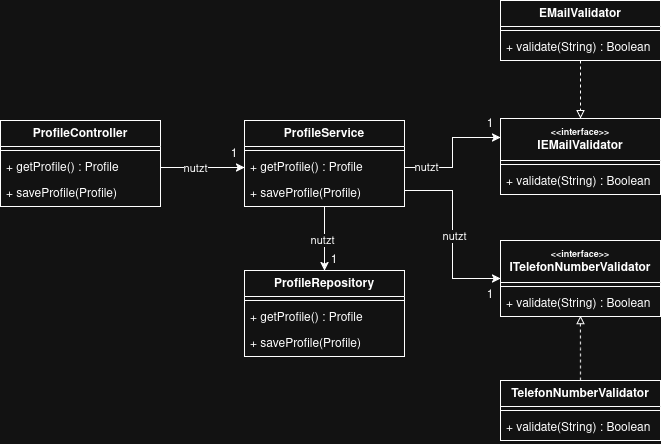

The diagram above was exported from draw.io. Its source (the exported page's mxGraphModel, read from the mxfile embedded in the PNG):
<mxGraphModel dx="1013" dy="1786" grid="1" gridSize="10" guides="1" tooltips="1" connect="1" arrows="1" fold="1" page="1" pageScale="1" pageWidth="827" pageHeight="1169" math="0" shadow="0">
  <root>
    <mxCell id="0" />
    <mxCell id="1" parent="0" />
    <mxCell id="y9gdHYbLvHMAbyAUe3Xr-4" parent="1" style="swimlane;fontStyle=1;align=center;verticalAlign=top;childLayout=stackLayout;horizontal=1;startSize=26;horizontalStack=0;resizeParent=1;resizeParentMax=0;resizeLast=0;collapsible=1;marginBottom=0;whiteSpace=wrap;html=1;" value="ProfileController" vertex="1">
      <mxGeometry height="86" width="160" x="90" y="70" as="geometry" />
    </mxCell>
    <mxCell id="y9gdHYbLvHMAbyAUe3Xr-6" parent="y9gdHYbLvHMAbyAUe3Xr-4" style="line;strokeWidth=1;fillColor=none;align=left;verticalAlign=middle;spacingTop=-1;spacingLeft=3;spacingRight=3;rotatable=0;labelPosition=right;points=[];portConstraint=eastwest;strokeColor=inherit;" value="" vertex="1">
      <mxGeometry height="8" width="160" y="26" as="geometry" />
    </mxCell>
    <mxCell id="y9gdHYbLvHMAbyAUe3Xr-7" parent="y9gdHYbLvHMAbyAUe3Xr-4" style="text;strokeColor=none;fillColor=none;align=left;verticalAlign=top;spacingLeft=4;spacingRight=4;overflow=hidden;rotatable=0;points=[[0,0.5],[1,0.5]];portConstraint=eastwest;whiteSpace=wrap;html=1;" value="&lt;div&gt;+ getProfile() : Profile&lt;/div&gt;" vertex="1">
      <mxGeometry height="26" width="160" y="34" as="geometry" />
    </mxCell>
    <mxCell id="y9gdHYbLvHMAbyAUe3Xr-10" parent="y9gdHYbLvHMAbyAUe3Xr-4" style="text;strokeColor=none;fillColor=none;align=left;verticalAlign=top;spacingLeft=4;spacingRight=4;overflow=hidden;rotatable=0;points=[[0,0.5],[1,0.5]];portConstraint=eastwest;whiteSpace=wrap;html=1;" value="+ saveProfile(Profile)" vertex="1">
      <mxGeometry height="26" width="160" y="60" as="geometry" />
    </mxCell>
    <mxCell id="y9gdHYbLvHMAbyAUe3Xr-11" parent="1" style="swimlane;fontStyle=1;align=center;verticalAlign=top;childLayout=stackLayout;horizontal=1;startSize=26;horizontalStack=0;resizeParent=1;resizeParentMax=0;resizeLast=0;collapsible=1;marginBottom=0;whiteSpace=wrap;html=1;" value="ProfileService" vertex="1">
      <mxGeometry height="86" width="160" x="334" y="70" as="geometry" />
    </mxCell>
    <mxCell id="y9gdHYbLvHMAbyAUe3Xr-13" parent="y9gdHYbLvHMAbyAUe3Xr-11" style="line;strokeWidth=1;fillColor=none;align=left;verticalAlign=middle;spacingTop=-1;spacingLeft=3;spacingRight=3;rotatable=0;labelPosition=right;points=[];portConstraint=eastwest;strokeColor=inherit;" value="" vertex="1">
      <mxGeometry height="8" width="160" y="26" as="geometry" />
    </mxCell>
    <mxCell id="y9gdHYbLvHMAbyAUe3Xr-14" parent="y9gdHYbLvHMAbyAUe3Xr-11" style="text;strokeColor=none;fillColor=none;align=left;verticalAlign=top;spacingLeft=4;spacingRight=4;overflow=hidden;rotatable=0;points=[[0,0.5],[1,0.5]];portConstraint=eastwest;whiteSpace=wrap;html=1;" value="+ getProfile() : Profile" vertex="1">
      <mxGeometry height="26" width="160" y="34" as="geometry" />
    </mxCell>
    <mxCell id="y9gdHYbLvHMAbyAUe3Xr-15" parent="y9gdHYbLvHMAbyAUe3Xr-11" style="text;strokeColor=none;fillColor=none;align=left;verticalAlign=top;spacingLeft=4;spacingRight=4;overflow=hidden;rotatable=0;points=[[0,0.5],[1,0.5]];portConstraint=eastwest;whiteSpace=wrap;html=1;" value="+ saveProfile(Profile)" vertex="1">
      <mxGeometry height="26" width="160" y="60" as="geometry" />
    </mxCell>
    <mxCell id="y9gdHYbLvHMAbyAUe3Xr-20" edge="1" parent="1" source="y9gdHYbLvHMAbyAUe3Xr-7" style="endArrow=classic;html=1;rounded=0;entryX=0;entryY=0.5;entryDx=0;entryDy=0;exitX=1;exitY=0.5;exitDx=0;exitDy=0;" target="y9gdHYbLvHMAbyAUe3Xr-14" value="">
      <mxGeometry height="50" relative="1" width="50" as="geometry">
        <mxPoint x="260" y="150" as="sourcePoint" />
        <mxPoint x="310" y="100" as="targetPoint" />
      </mxGeometry>
    </mxCell>
    <mxCell id="y9gdHYbLvHMAbyAUe3Xr-21" connectable="0" parent="y9gdHYbLvHMAbyAUe3Xr-20" style="edgeLabel;html=1;align=center;verticalAlign=middle;resizable=0;points=[];" value="nutzt" vertex="1">
      <mxGeometry relative="1" x="-0.1964" as="geometry">
        <mxPoint as="offset" />
      </mxGeometry>
    </mxCell>
    <mxCell id="y9gdHYbLvHMAbyAUe3Xr-22" parent="1" style="swimlane;fontStyle=1;align=center;verticalAlign=top;childLayout=stackLayout;horizontal=1;startSize=26;horizontalStack=0;resizeParent=1;resizeParentMax=0;resizeLast=0;collapsible=1;marginBottom=0;whiteSpace=wrap;html=1;" value="ProfileRepository" vertex="1">
      <mxGeometry height="86" width="160" x="334" y="220" as="geometry" />
    </mxCell>
    <mxCell id="y9gdHYbLvHMAbyAUe3Xr-24" parent="y9gdHYbLvHMAbyAUe3Xr-22" style="line;strokeWidth=1;fillColor=none;align=left;verticalAlign=middle;spacingTop=-1;spacingLeft=3;spacingRight=3;rotatable=0;labelPosition=right;points=[];portConstraint=eastwest;strokeColor=inherit;" value="" vertex="1">
      <mxGeometry height="8" width="160" y="26" as="geometry" />
    </mxCell>
    <mxCell id="y9gdHYbLvHMAbyAUe3Xr-25" parent="y9gdHYbLvHMAbyAUe3Xr-22" style="text;strokeColor=none;fillColor=none;align=left;verticalAlign=top;spacingLeft=4;spacingRight=4;overflow=hidden;rotatable=0;points=[[0,0.5],[1,0.5]];portConstraint=eastwest;whiteSpace=wrap;html=1;" value="+ getProfile() : Profile" vertex="1">
      <mxGeometry height="26" width="160" y="34" as="geometry" />
    </mxCell>
    <mxCell id="y9gdHYbLvHMAbyAUe3Xr-26" parent="y9gdHYbLvHMAbyAUe3Xr-22" style="text;strokeColor=none;fillColor=none;align=left;verticalAlign=top;spacingLeft=4;spacingRight=4;overflow=hidden;rotatable=0;points=[[0,0.5],[1,0.5]];portConstraint=eastwest;whiteSpace=wrap;html=1;" value="+ saveProfile(Profile)" vertex="1">
      <mxGeometry height="26" width="160" y="60" as="geometry" />
    </mxCell>
    <mxCell id="y9gdHYbLvHMAbyAUe3Xr-27" edge="1" parent="1" source="y9gdHYbLvHMAbyAUe3Xr-11" style="endArrow=classic;html=1;rounded=0;exitX=0.5;exitY=1;exitDx=0;exitDy=0;entryX=0.5;entryY=0;entryDx=0;entryDy=0;" target="y9gdHYbLvHMAbyAUe3Xr-22" value="">
      <mxGeometry height="50" relative="1" width="50" as="geometry">
        <mxPoint x="270" y="240" as="sourcePoint" />
        <mxPoint x="320" y="190" as="targetPoint" />
      </mxGeometry>
    </mxCell>
    <mxCell id="y9gdHYbLvHMAbyAUe3Xr-28" connectable="0" parent="y9gdHYbLvHMAbyAUe3Xr-27" style="edgeLabel;html=1;align=center;verticalAlign=middle;resizable=0;points=[];" value="nutzt" vertex="1">
      <mxGeometry relative="1" x="0.0199" y="-3" as="geometry">
        <mxPoint as="offset" />
      </mxGeometry>
    </mxCell>
    <mxCell id="y9gdHYbLvHMAbyAUe3Xr-29" parent="1" style="text;html=1;whiteSpace=wrap;strokeColor=none;fillColor=none;align=center;verticalAlign=middle;rounded=0;" value="1" vertex="1">
      <mxGeometry height="30" width="60" x="294" y="89" as="geometry" />
    </mxCell>
    <mxCell id="y9gdHYbLvHMAbyAUe3Xr-30" parent="1" style="text;html=1;whiteSpace=wrap;strokeColor=none;fillColor=none;align=center;verticalAlign=middle;rounded=0;" value="1" vertex="1">
      <mxGeometry height="30" width="60" x="394" y="195" as="geometry" />
    </mxCell>
    <mxCell id="y9gdHYbLvHMAbyAUe3Xr-31" parent="1" style="swimlane;fontStyle=1;align=center;verticalAlign=top;childLayout=stackLayout;horizontal=1;startSize=42;horizontalStack=0;resizeParent=1;resizeParentMax=0;resizeLast=0;collapsible=1;marginBottom=0;whiteSpace=wrap;html=1;" value="&lt;font style=&quot;font-size: 9px;&quot;&gt;&amp;lt;&amp;lt;interface&amp;gt;&amp;gt;&lt;/font&gt;&lt;div&gt;IEMailValidator&lt;/div&gt;" vertex="1">
      <mxGeometry height="76" width="160" x="590" y="68" as="geometry" />
    </mxCell>
    <mxCell id="y9gdHYbLvHMAbyAUe3Xr-33" parent="y9gdHYbLvHMAbyAUe3Xr-31" style="line;strokeWidth=1;fillColor=none;align=left;verticalAlign=middle;spacingTop=-1;spacingLeft=3;spacingRight=3;rotatable=0;labelPosition=right;points=[];portConstraint=eastwest;strokeColor=inherit;" value="" vertex="1">
      <mxGeometry height="8" width="160" y="42" as="geometry" />
    </mxCell>
    <mxCell id="y9gdHYbLvHMAbyAUe3Xr-34" parent="y9gdHYbLvHMAbyAUe3Xr-31" style="text;strokeColor=none;fillColor=none;align=left;verticalAlign=top;spacingLeft=4;spacingRight=4;overflow=hidden;rotatable=0;points=[[0,0.5],[1,0.5]];portConstraint=eastwest;whiteSpace=wrap;html=1;" value="+ validate(String) : Boolean" vertex="1">
      <mxGeometry height="26" width="160" y="50" as="geometry" />
    </mxCell>
    <mxCell id="y9gdHYbLvHMAbyAUe3Xr-35" parent="1" style="swimlane;fontStyle=1;align=center;verticalAlign=top;childLayout=stackLayout;horizontal=1;startSize=42;horizontalStack=0;resizeParent=1;resizeParentMax=0;resizeLast=0;collapsible=1;marginBottom=0;whiteSpace=wrap;html=1;" value="&lt;font style=&quot;font-size: 9px;&quot;&gt;&amp;lt;&amp;lt;interface&amp;gt;&amp;gt;&lt;/font&gt;&lt;div&gt;ITelefonNumberValidator&lt;/div&gt;" vertex="1">
      <mxGeometry height="76" width="160" x="590" y="190" as="geometry" />
    </mxCell>
    <mxCell id="y9gdHYbLvHMAbyAUe3Xr-36" parent="y9gdHYbLvHMAbyAUe3Xr-35" style="line;strokeWidth=1;fillColor=none;align=left;verticalAlign=middle;spacingTop=-1;spacingLeft=3;spacingRight=3;rotatable=0;labelPosition=right;points=[];portConstraint=eastwest;strokeColor=inherit;" value="" vertex="1">
      <mxGeometry height="8" width="160" y="42" as="geometry" />
    </mxCell>
    <mxCell id="y9gdHYbLvHMAbyAUe3Xr-37" parent="y9gdHYbLvHMAbyAUe3Xr-35" style="text;strokeColor=none;fillColor=none;align=left;verticalAlign=top;spacingLeft=4;spacingRight=4;overflow=hidden;rotatable=0;points=[[0,0.5],[1,0.5]];portConstraint=eastwest;whiteSpace=wrap;html=1;" value="+ validate(String) : Boolean" vertex="1">
      <mxGeometry height="26" width="160" y="50" as="geometry" />
    </mxCell>
    <mxCell id="y9gdHYbLvHMAbyAUe3Xr-38" edge="1" parent="1" source="y9gdHYbLvHMAbyAUe3Xr-14" style="edgeStyle=orthogonalEdgeStyle;rounded=0;orthogonalLoop=1;jettySize=auto;html=1;exitX=1;exitY=0.5;exitDx=0;exitDy=0;entryX=0;entryY=0.25;entryDx=0;entryDy=0;" target="y9gdHYbLvHMAbyAUe3Xr-31">
      <mxGeometry relative="1" as="geometry" />
    </mxCell>
    <mxCell id="y9gdHYbLvHMAbyAUe3Xr-41" connectable="0" parent="y9gdHYbLvHMAbyAUe3Xr-38" style="edgeLabel;html=1;align=center;verticalAlign=middle;resizable=0;points=[];" value="nutzt" vertex="1">
      <mxGeometry relative="1" x="-0.6647" y="1" as="geometry">
        <mxPoint as="offset" />
      </mxGeometry>
    </mxCell>
    <mxCell id="y9gdHYbLvHMAbyAUe3Xr-39" edge="1" parent="1" source="y9gdHYbLvHMAbyAUe3Xr-14" style="edgeStyle=orthogonalEdgeStyle;rounded=0;orthogonalLoop=1;jettySize=auto;html=1;exitX=1;exitY=0.5;exitDx=0;exitDy=0;entryX=0;entryY=0.5;entryDx=0;entryDy=0;" target="y9gdHYbLvHMAbyAUe3Xr-35">
      <mxGeometry relative="1" as="geometry">
        <Array as="points">
          <mxPoint x="494" y="140" />
          <mxPoint x="542" y="140" />
          <mxPoint x="542" y="228" />
        </Array>
      </mxGeometry>
    </mxCell>
    <mxCell id="y9gdHYbLvHMAbyAUe3Xr-40" connectable="0" parent="y9gdHYbLvHMAbyAUe3Xr-39" style="edgeLabel;html=1;align=center;verticalAlign=middle;resizable=0;points=[];" value="nutzt" vertex="1">
      <mxGeometry relative="1" x="0.1221" y="1" as="geometry">
        <mxPoint as="offset" />
      </mxGeometry>
    </mxCell>
    <mxCell id="y9gdHYbLvHMAbyAUe3Xr-42" parent="1" style="text;html=1;whiteSpace=wrap;strokeColor=none;fillColor=none;align=center;verticalAlign=middle;rounded=0;" value="1" vertex="1">
      <mxGeometry height="30" width="60" x="550" y="59" as="geometry" />
    </mxCell>
    <mxCell id="y9gdHYbLvHMAbyAUe3Xr-43" parent="1" style="text;html=1;whiteSpace=wrap;strokeColor=none;fillColor=none;align=center;verticalAlign=middle;rounded=0;" value="1" vertex="1">
      <mxGeometry height="30" width="60" x="550" y="230" as="geometry" />
    </mxCell>
    <mxCell id="y9gdHYbLvHMAbyAUe3Xr-44" parent="1" style="swimlane;fontStyle=1;align=center;verticalAlign=top;childLayout=stackLayout;horizontal=1;startSize=26;horizontalStack=0;resizeParent=1;resizeParentMax=0;resizeLast=0;collapsible=1;marginBottom=0;whiteSpace=wrap;html=1;" value="TelefonNumberValidator" vertex="1">
      <mxGeometry height="60" width="160" x="590" y="330" as="geometry" />
    </mxCell>
    <mxCell id="y9gdHYbLvHMAbyAUe3Xr-46" parent="y9gdHYbLvHMAbyAUe3Xr-44" style="line;strokeWidth=1;fillColor=none;align=left;verticalAlign=middle;spacingTop=-1;spacingLeft=3;spacingRight=3;rotatable=0;labelPosition=right;points=[];portConstraint=eastwest;strokeColor=inherit;" value="" vertex="1">
      <mxGeometry height="8" width="160" y="26" as="geometry" />
    </mxCell>
    <mxCell id="y9gdHYbLvHMAbyAUe3Xr-47" parent="y9gdHYbLvHMAbyAUe3Xr-44" style="text;strokeColor=none;fillColor=none;align=left;verticalAlign=top;spacingLeft=4;spacingRight=4;overflow=hidden;rotatable=0;points=[[0,0.5],[1,0.5]];portConstraint=eastwest;whiteSpace=wrap;html=1;" value="+ validate(String) : Boolean" vertex="1">
      <mxGeometry height="26" width="160" y="34" as="geometry" />
    </mxCell>
    <mxCell id="y9gdHYbLvHMAbyAUe3Xr-48" edge="1" parent="1" source="y9gdHYbLvHMAbyAUe3Xr-44" style="edgeStyle=orthogonalEdgeStyle;rounded=0;orthogonalLoop=1;jettySize=auto;html=1;exitX=0.5;exitY=0;exitDx=0;exitDy=0;entryX=0.499;entryY=0.965;entryDx=0;entryDy=0;entryPerimeter=0;dashed=1;endArrow=block;endFill=0;" target="y9gdHYbLvHMAbyAUe3Xr-37">
      <mxGeometry relative="1" as="geometry" />
    </mxCell>
    <mxCell id="y9gdHYbLvHMAbyAUe3Xr-52" edge="1" parent="1" source="y9gdHYbLvHMAbyAUe3Xr-49" style="edgeStyle=orthogonalEdgeStyle;rounded=0;orthogonalLoop=1;jettySize=auto;html=1;exitX=0.5;exitY=1;exitDx=0;exitDy=0;entryX=0.5;entryY=0;entryDx=0;entryDy=0;endArrow=block;endFill=0;dashed=1;" target="y9gdHYbLvHMAbyAUe3Xr-31">
      <mxGeometry relative="1" as="geometry" />
    </mxCell>
    <mxCell id="y9gdHYbLvHMAbyAUe3Xr-49" parent="1" style="swimlane;fontStyle=1;align=center;verticalAlign=top;childLayout=stackLayout;horizontal=1;startSize=26;horizontalStack=0;resizeParent=1;resizeParentMax=0;resizeLast=0;collapsible=1;marginBottom=0;whiteSpace=wrap;html=1;" value="EMailValidator" vertex="1">
      <mxGeometry height="60" width="160" x="590" y="-50" as="geometry" />
    </mxCell>
    <mxCell id="y9gdHYbLvHMAbyAUe3Xr-50" parent="y9gdHYbLvHMAbyAUe3Xr-49" style="line;strokeWidth=1;fillColor=none;align=left;verticalAlign=middle;spacingTop=-1;spacingLeft=3;spacingRight=3;rotatable=0;labelPosition=right;points=[];portConstraint=eastwest;strokeColor=inherit;" value="" vertex="1">
      <mxGeometry height="8" width="160" y="26" as="geometry" />
    </mxCell>
    <mxCell id="y9gdHYbLvHMAbyAUe3Xr-51" parent="y9gdHYbLvHMAbyAUe3Xr-49" style="text;strokeColor=none;fillColor=none;align=left;verticalAlign=top;spacingLeft=4;spacingRight=4;overflow=hidden;rotatable=0;points=[[0,0.5],[1,0.5]];portConstraint=eastwest;whiteSpace=wrap;html=1;" value="+ validate(String) : Boolean" vertex="1">
      <mxGeometry height="26" width="160" y="34" as="geometry" />
    </mxCell>
  </root>
</mxGraphModel>